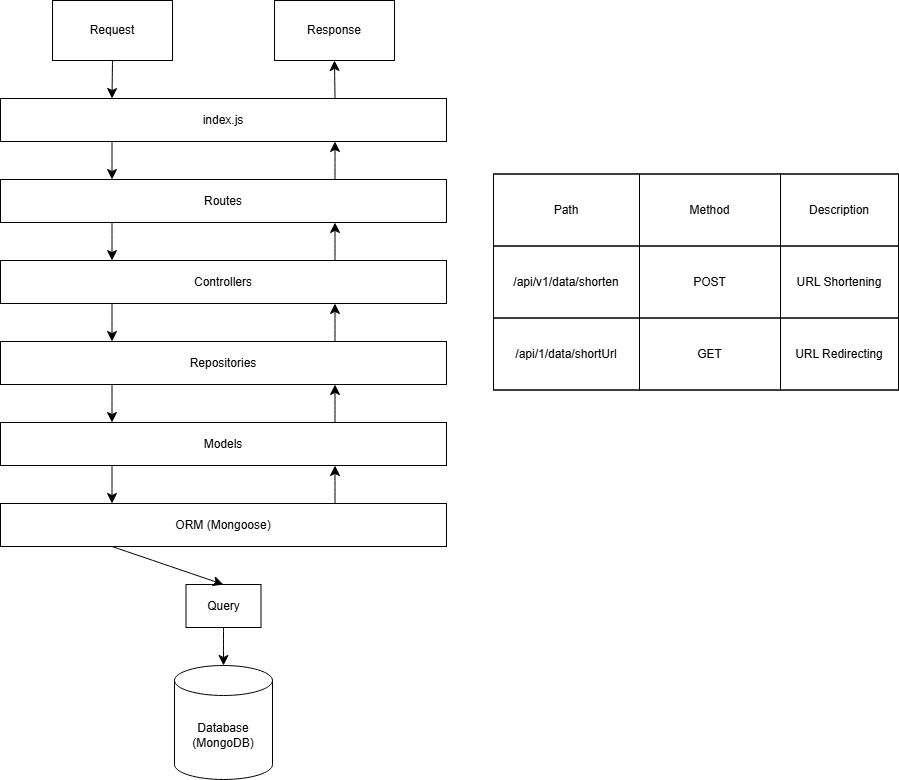

The diagram above was exported from draw.io. Its source (the exported page's mxGraphModel, read from the mxfile embedded in the PNG):
<mxGraphModel dx="2466" dy="1181" grid="0" gridSize="10" guides="1" tooltips="1" connect="1" arrows="1" fold="1" page="0" pageScale="1" pageWidth="850" pageHeight="1100" math="0" shadow="0">
  <root>
    <mxCell id="0" />
    <mxCell id="1" parent="0" />
    <mxCell id="gMJa1KgyUedM5G95LV7P-1" value="Request" style="rounded=0;whiteSpace=wrap;html=1;" parent="1" vertex="1">
      <mxGeometry x="-521" y="-108" width="120" height="60" as="geometry" />
    </mxCell>
    <mxCell id="gMJa1KgyUedM5G95LV7P-2" value="Response" style="rounded=0;whiteSpace=wrap;html=1;" parent="1" vertex="1">
      <mxGeometry x="-299" y="-108" width="120" height="60" as="geometry" />
    </mxCell>
    <mxCell id="gMJa1KgyUedM5G95LV7P-3" value="index.js" style="rounded=0;whiteSpace=wrap;html=1;" parent="1" vertex="1">
      <mxGeometry x="-573" y="-10" width="446" height="43" as="geometry" />
    </mxCell>
    <mxCell id="gMJa1KgyUedM5G95LV7P-4" value="Routes" style="rounded=0;whiteSpace=wrap;html=1;" parent="1" vertex="1">
      <mxGeometry x="-573" y="71" width="446" height="43" as="geometry" />
    </mxCell>
    <mxCell id="gMJa1KgyUedM5G95LV7P-5" value="Controllers" style="rounded=0;whiteSpace=wrap;html=1;" parent="1" vertex="1">
      <mxGeometry x="-573" y="152" width="446" height="43" as="geometry" />
    </mxCell>
    <mxCell id="gMJa1KgyUedM5G95LV7P-6" value="Repositories" style="rounded=0;whiteSpace=wrap;html=1;" parent="1" vertex="1">
      <mxGeometry x="-573" y="233" width="446" height="43" as="geometry" />
    </mxCell>
    <mxCell id="gMJa1KgyUedM5G95LV7P-7" value="Models" style="rounded=0;whiteSpace=wrap;html=1;" parent="1" vertex="1">
      <mxGeometry x="-573" y="314" width="446" height="43" as="geometry" />
    </mxCell>
    <mxCell id="gMJa1KgyUedM5G95LV7P-8" value="ORM (Mongoose)" style="rounded=0;whiteSpace=wrap;html=1;" parent="1" vertex="1">
      <mxGeometry x="-573" y="395" width="446" height="43" as="geometry" />
    </mxCell>
    <mxCell id="gMJa1KgyUedM5G95LV7P-9" value="Query" style="rounded=0;whiteSpace=wrap;html=1;" parent="1" vertex="1">
      <mxGeometry x="-387.5" y="476" width="75" height="43" as="geometry" />
    </mxCell>
    <mxCell id="gMJa1KgyUedM5G95LV7P-10" value="Database&lt;div&gt;(MongoDB)&lt;/div&gt;" style="shape=cylinder3;whiteSpace=wrap;html=1;boundedLbl=1;backgroundOutline=1;size=15;" parent="1" vertex="1">
      <mxGeometry x="-399" y="557" width="98" height="114" as="geometry" />
    </mxCell>
    <mxCell id="gMJa1KgyUedM5G95LV7P-14" value="" style="endArrow=classic;html=1;rounded=0;fontSize=12;startSize=8;endSize=8;curved=1;exitX=0.25;exitY=1;exitDx=0;exitDy=0;entryX=0.25;entryY=0;entryDx=0;entryDy=0;" parent="1" source="gMJa1KgyUedM5G95LV7P-3" target="gMJa1KgyUedM5G95LV7P-4" edge="1">
      <mxGeometry width="50" height="50" relative="1" as="geometry">
        <mxPoint x="-459" y="-38" as="sourcePoint" />
        <mxPoint x="-459" as="targetPoint" />
      </mxGeometry>
    </mxCell>
    <mxCell id="gMJa1KgyUedM5G95LV7P-15" value="" style="endArrow=classic;html=1;rounded=0;fontSize=12;startSize=8;endSize=8;curved=1;exitX=0.5;exitY=1;exitDx=0;exitDy=0;entryX=0.25;entryY=0;entryDx=0;entryDy=0;" parent="1" source="gMJa1KgyUedM5G95LV7P-1" target="gMJa1KgyUedM5G95LV7P-3" edge="1">
      <mxGeometry width="50" height="50" relative="1" as="geometry">
        <mxPoint x="-316" y="221" as="sourcePoint" />
        <mxPoint x="-266" y="171" as="targetPoint" />
      </mxGeometry>
    </mxCell>
    <mxCell id="gMJa1KgyUedM5G95LV7P-16" value="" style="endArrow=classic;html=1;rounded=0;fontSize=12;startSize=8;endSize=8;curved=1;exitX=0.25;exitY=1;exitDx=0;exitDy=0;entryX=0.25;entryY=0;entryDx=0;entryDy=0;" parent="1" source="gMJa1KgyUedM5G95LV7P-4" target="gMJa1KgyUedM5G95LV7P-5" edge="1">
      <mxGeometry width="50" height="50" relative="1" as="geometry">
        <mxPoint x="-451" y="43" as="sourcePoint" />
        <mxPoint x="-452" y="81" as="targetPoint" />
      </mxGeometry>
    </mxCell>
    <mxCell id="gMJa1KgyUedM5G95LV7P-17" value="" style="endArrow=classic;html=1;rounded=0;fontSize=12;startSize=8;endSize=8;curved=1;exitX=0.25;exitY=1;exitDx=0;exitDy=0;entryX=0.25;entryY=0;entryDx=0;entryDy=0;" parent="1" source="gMJa1KgyUedM5G95LV7P-5" target="gMJa1KgyUedM5G95LV7P-6" edge="1">
      <mxGeometry width="50" height="50" relative="1" as="geometry">
        <mxPoint x="-451" y="124" as="sourcePoint" />
        <mxPoint x="-452" y="162" as="targetPoint" />
      </mxGeometry>
    </mxCell>
    <mxCell id="gMJa1KgyUedM5G95LV7P-18" value="" style="endArrow=classic;html=1;rounded=0;fontSize=12;startSize=8;endSize=8;curved=1;exitX=0.25;exitY=1;exitDx=0;exitDy=0;entryX=0.25;entryY=0;entryDx=0;entryDy=0;" parent="1" source="gMJa1KgyUedM5G95LV7P-6" target="gMJa1KgyUedM5G95LV7P-7" edge="1">
      <mxGeometry width="50" height="50" relative="1" as="geometry">
        <mxPoint x="-451" y="205" as="sourcePoint" />
        <mxPoint x="-452" y="243" as="targetPoint" />
      </mxGeometry>
    </mxCell>
    <mxCell id="gMJa1KgyUedM5G95LV7P-19" value="" style="endArrow=classic;html=1;rounded=0;fontSize=12;startSize=8;endSize=8;curved=1;exitX=0.25;exitY=1;exitDx=0;exitDy=0;entryX=0.25;entryY=0;entryDx=0;entryDy=0;" parent="1" source="gMJa1KgyUedM5G95LV7P-7" target="gMJa1KgyUedM5G95LV7P-8" edge="1">
      <mxGeometry width="50" height="50" relative="1" as="geometry">
        <mxPoint x="-451" y="286" as="sourcePoint" />
        <mxPoint x="-452" y="324" as="targetPoint" />
      </mxGeometry>
    </mxCell>
    <mxCell id="gMJa1KgyUedM5G95LV7P-20" value="" style="endArrow=classic;html=1;rounded=0;fontSize=12;startSize=8;endSize=8;curved=1;exitX=0.25;exitY=1;exitDx=0;exitDy=0;entryX=0.5;entryY=0;entryDx=0;entryDy=0;" parent="1" source="gMJa1KgyUedM5G95LV7P-8" target="gMJa1KgyUedM5G95LV7P-9" edge="1">
      <mxGeometry width="50" height="50" relative="1" as="geometry">
        <mxPoint x="-451" y="367" as="sourcePoint" />
        <mxPoint x="-452" y="405" as="targetPoint" />
      </mxGeometry>
    </mxCell>
    <mxCell id="gMJa1KgyUedM5G95LV7P-21" value="" style="endArrow=classic;html=1;rounded=0;fontSize=12;startSize=8;endSize=8;curved=1;exitX=0.5;exitY=1;exitDx=0;exitDy=0;entryX=0.5;entryY=0;entryDx=0;entryDy=0;entryPerimeter=0;" parent="1" source="gMJa1KgyUedM5G95LV7P-9" target="gMJa1KgyUedM5G95LV7P-10" edge="1">
      <mxGeometry width="50" height="50" relative="1" as="geometry">
        <mxPoint x="-451" y="448" as="sourcePoint" />
        <mxPoint x="-340" y="486" as="targetPoint" />
      </mxGeometry>
    </mxCell>
    <mxCell id="gMJa1KgyUedM5G95LV7P-22" value="" style="endArrow=classic;html=1;rounded=0;fontSize=12;startSize=8;endSize=8;curved=1;exitX=0.75;exitY=0;exitDx=0;exitDy=0;entryX=0.75;entryY=1;entryDx=0;entryDy=0;" parent="1" source="gMJa1KgyUedM5G95LV7P-8" target="gMJa1KgyUedM5G95LV7P-7" edge="1">
      <mxGeometry width="50" height="50" relative="1" as="geometry">
        <mxPoint x="-175" y="449" as="sourcePoint" />
        <mxPoint x="-64" y="487" as="targetPoint" />
      </mxGeometry>
    </mxCell>
    <mxCell id="gMJa1KgyUedM5G95LV7P-23" value="" style="endArrow=classic;html=1;rounded=0;fontSize=12;startSize=8;endSize=8;curved=1;entryX=0.75;entryY=1;entryDx=0;entryDy=0;exitX=0.75;exitY=0;exitDx=0;exitDy=0;" parent="1" source="gMJa1KgyUedM5G95LV7P-7" target="gMJa1KgyUedM5G95LV7P-6" edge="1">
      <mxGeometry width="50" height="50" relative="1" as="geometry">
        <mxPoint x="-238" y="311" as="sourcePoint" />
        <mxPoint x="-228" y="367" as="targetPoint" />
      </mxGeometry>
    </mxCell>
    <mxCell id="gMJa1KgyUedM5G95LV7P-24" value="" style="endArrow=classic;html=1;rounded=0;fontSize=12;startSize=8;endSize=8;curved=1;entryX=0.75;entryY=1;entryDx=0;entryDy=0;exitX=0.75;exitY=0;exitDx=0;exitDy=0;" parent="1" source="gMJa1KgyUedM5G95LV7P-6" target="gMJa1KgyUedM5G95LV7P-5" edge="1">
      <mxGeometry width="50" height="50" relative="1" as="geometry">
        <mxPoint x="-57" y="266" as="sourcePoint" />
        <mxPoint x="-57" y="228" as="targetPoint" />
      </mxGeometry>
    </mxCell>
    <mxCell id="gMJa1KgyUedM5G95LV7P-25" value="" style="endArrow=classic;html=1;rounded=0;fontSize=12;startSize=8;endSize=8;curved=1;entryX=0.75;entryY=1;entryDx=0;entryDy=0;exitX=0.75;exitY=0;exitDx=0;exitDy=0;" parent="1" source="gMJa1KgyUedM5G95LV7P-5" target="gMJa1KgyUedM5G95LV7P-4" edge="1">
      <mxGeometry width="50" height="50" relative="1" as="geometry">
        <mxPoint x="-238" y="145" as="sourcePoint" />
        <mxPoint x="-63" y="173" as="targetPoint" />
      </mxGeometry>
    </mxCell>
    <mxCell id="gMJa1KgyUedM5G95LV7P-26" value="" style="endArrow=classic;html=1;rounded=0;fontSize=12;startSize=8;endSize=8;curved=1;entryX=0.75;entryY=1;entryDx=0;entryDy=0;exitX=0.75;exitY=0;exitDx=0;exitDy=0;" parent="1" source="gMJa1KgyUedM5G95LV7P-4" target="gMJa1KgyUedM5G95LV7P-3" edge="1">
      <mxGeometry width="50" height="50" relative="1" as="geometry">
        <mxPoint x="-26" y="124" as="sourcePoint" />
        <mxPoint x="-26" y="86" as="targetPoint" />
      </mxGeometry>
    </mxCell>
    <mxCell id="gMJa1KgyUedM5G95LV7P-27" value="" style="endArrow=classic;html=1;rounded=0;fontSize=12;startSize=8;endSize=8;curved=1;entryX=0.5;entryY=1;entryDx=0;entryDy=0;exitX=0.75;exitY=0;exitDx=0;exitDy=0;" parent="1" source="gMJa1KgyUedM5G95LV7P-3" target="gMJa1KgyUedM5G95LV7P-2" edge="1">
      <mxGeometry width="50" height="50" relative="1" as="geometry">
        <mxPoint x="-228" y="81" as="sourcePoint" />
        <mxPoint x="-228" y="43" as="targetPoint" />
      </mxGeometry>
    </mxCell>
    <mxCell id="gMJa1KgyUedM5G95LV7P-49" value="" style="childLayout=tableLayout;recursiveResize=0;shadow=0;fillColor=none;" parent="1" vertex="1">
      <mxGeometry x="-80" y="65.5" width="405" height="216" as="geometry" />
    </mxCell>
    <mxCell id="gMJa1KgyUedM5G95LV7P-50" value="" style="shape=tableRow;horizontal=0;startSize=0;swimlaneHead=0;swimlaneBody=0;top=0;left=0;bottom=0;right=0;dropTarget=0;collapsible=0;recursiveResize=0;expand=0;fontStyle=0;fillColor=none;strokeColor=inherit;" parent="gMJa1KgyUedM5G95LV7P-49" vertex="1">
      <mxGeometry width="405" height="72" as="geometry" />
    </mxCell>
    <mxCell id="gMJa1KgyUedM5G95LV7P-51" value="Path" style="connectable=0;recursiveResize=0;strokeColor=inherit;fillColor=none;align=center;whiteSpace=wrap;html=1;" parent="gMJa1KgyUedM5G95LV7P-50" vertex="1">
      <mxGeometry width="146" height="72" as="geometry">
        <mxRectangle width="146" height="72" as="alternateBounds" />
      </mxGeometry>
    </mxCell>
    <mxCell id="gMJa1KgyUedM5G95LV7P-52" value="Method" style="connectable=0;recursiveResize=0;strokeColor=inherit;fillColor=none;align=center;whiteSpace=wrap;html=1;" parent="gMJa1KgyUedM5G95LV7P-50" vertex="1">
      <mxGeometry x="146" width="141" height="72" as="geometry">
        <mxRectangle width="141" height="72" as="alternateBounds" />
      </mxGeometry>
    </mxCell>
    <mxCell id="gMJa1KgyUedM5G95LV7P-53" value="Description" style="connectable=0;recursiveResize=0;strokeColor=inherit;fillColor=none;align=center;whiteSpace=wrap;html=1;" parent="gMJa1KgyUedM5G95LV7P-50" vertex="1">
      <mxGeometry x="287" width="118" height="72" as="geometry">
        <mxRectangle width="118" height="72" as="alternateBounds" />
      </mxGeometry>
    </mxCell>
    <mxCell id="gMJa1KgyUedM5G95LV7P-54" style="shape=tableRow;horizontal=0;startSize=0;swimlaneHead=0;swimlaneBody=0;top=0;left=0;bottom=0;right=0;dropTarget=0;collapsible=0;recursiveResize=0;expand=0;fontStyle=0;fillColor=none;strokeColor=inherit;" parent="gMJa1KgyUedM5G95LV7P-49" vertex="1">
      <mxGeometry y="72" width="405" height="72" as="geometry" />
    </mxCell>
    <mxCell id="gMJa1KgyUedM5G95LV7P-55" value="/api/v1/data/shorten" style="connectable=0;recursiveResize=0;strokeColor=inherit;fillColor=none;align=center;whiteSpace=wrap;html=1;" parent="gMJa1KgyUedM5G95LV7P-54" vertex="1">
      <mxGeometry width="146" height="72" as="geometry">
        <mxRectangle width="146" height="72" as="alternateBounds" />
      </mxGeometry>
    </mxCell>
    <mxCell id="gMJa1KgyUedM5G95LV7P-56" value="POST" style="connectable=0;recursiveResize=0;strokeColor=inherit;fillColor=none;align=center;whiteSpace=wrap;html=1;" parent="gMJa1KgyUedM5G95LV7P-54" vertex="1">
      <mxGeometry x="146" width="141" height="72" as="geometry">
        <mxRectangle width="141" height="72" as="alternateBounds" />
      </mxGeometry>
    </mxCell>
    <mxCell id="gMJa1KgyUedM5G95LV7P-57" value="URL Shortening" style="connectable=0;recursiveResize=0;strokeColor=inherit;fillColor=none;align=center;whiteSpace=wrap;html=1;" parent="gMJa1KgyUedM5G95LV7P-54" vertex="1">
      <mxGeometry x="287" width="118" height="72" as="geometry">
        <mxRectangle width="118" height="72" as="alternateBounds" />
      </mxGeometry>
    </mxCell>
    <mxCell id="gMJa1KgyUedM5G95LV7P-58" style="shape=tableRow;horizontal=0;startSize=0;swimlaneHead=0;swimlaneBody=0;top=0;left=0;bottom=0;right=0;dropTarget=0;collapsible=0;recursiveResize=0;expand=0;fontStyle=0;fillColor=none;strokeColor=inherit;" parent="gMJa1KgyUedM5G95LV7P-49" vertex="1">
      <mxGeometry y="144" width="405" height="72" as="geometry" />
    </mxCell>
    <mxCell id="gMJa1KgyUedM5G95LV7P-59" value="/api/1/data/shortUrl" style="connectable=0;recursiveResize=0;strokeColor=inherit;fillColor=none;align=center;whiteSpace=wrap;html=1;" parent="gMJa1KgyUedM5G95LV7P-58" vertex="1">
      <mxGeometry width="146" height="72" as="geometry">
        <mxRectangle width="146" height="72" as="alternateBounds" />
      </mxGeometry>
    </mxCell>
    <mxCell id="gMJa1KgyUedM5G95LV7P-60" value="GET" style="connectable=0;recursiveResize=0;strokeColor=inherit;fillColor=none;align=center;whiteSpace=wrap;html=1;" parent="gMJa1KgyUedM5G95LV7P-58" vertex="1">
      <mxGeometry x="146" width="141" height="72" as="geometry">
        <mxRectangle width="141" height="72" as="alternateBounds" />
      </mxGeometry>
    </mxCell>
    <mxCell id="gMJa1KgyUedM5G95LV7P-61" value="URL Redirecting" style="connectable=0;recursiveResize=0;strokeColor=inherit;fillColor=none;align=center;whiteSpace=wrap;html=1;" parent="gMJa1KgyUedM5G95LV7P-58" vertex="1">
      <mxGeometry x="287" width="118" height="72" as="geometry">
        <mxRectangle width="118" height="72" as="alternateBounds" />
      </mxGeometry>
    </mxCell>
  </root>
</mxGraphModel>